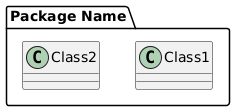

The diagram above was rendered by PlantUML. Its source (embedded in the PNG):
@startuml
package "Package Name" {

  class Class1

  class Class2

}
@enduml